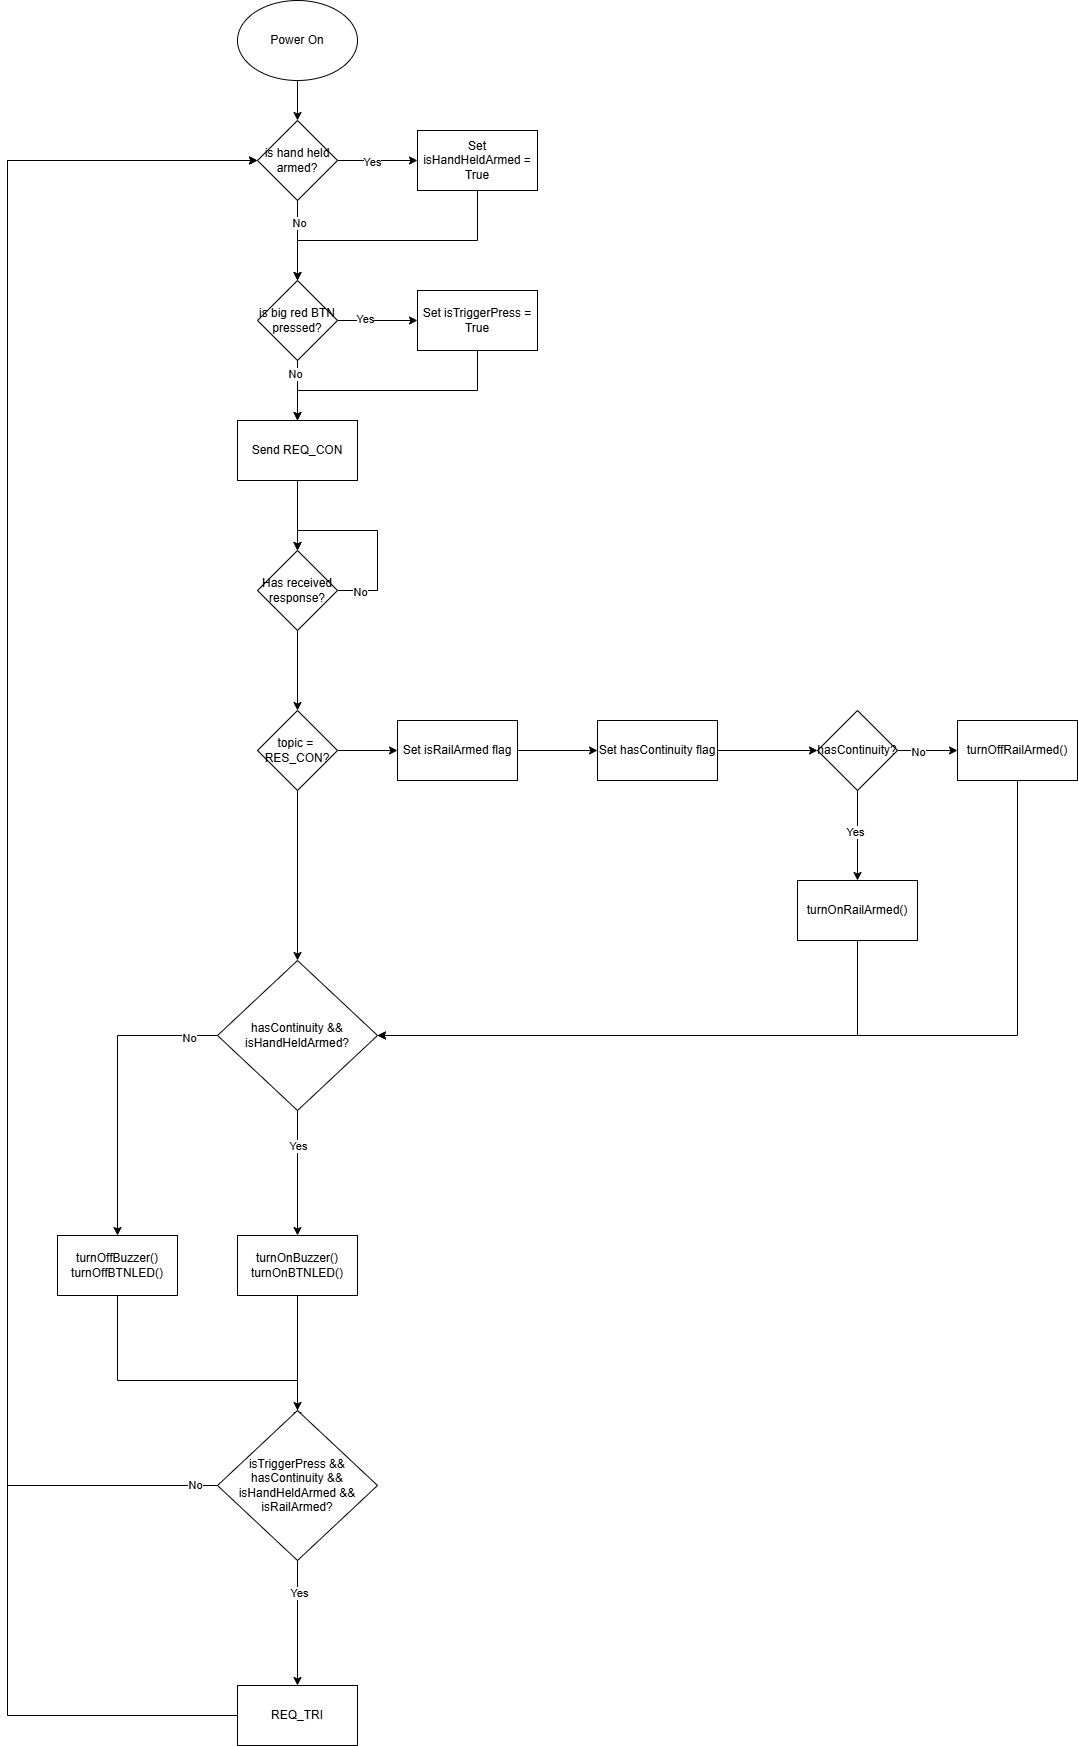

The diagram above was exported from draw.io. Its source (the exported page's mxGraphModel, read from the mxfile embedded in the PNG):
<mxGraphModel dx="508" dy="740" grid="1" gridSize="10" guides="1" tooltips="1" connect="1" arrows="1" fold="1" page="1" pageScale="1" pageWidth="850" pageHeight="1100" math="0" shadow="0">
  <root>
    <mxCell id="0" />
    <mxCell id="1" parent="0" />
    <mxCell id="x0b6KXhsMOpF3B1ExLEM-92" style="edgeStyle=orthogonalEdgeStyle;rounded=0;orthogonalLoop=1;jettySize=auto;html=1;entryX=0.5;entryY=0;entryDx=0;entryDy=0;" parent="1" source="x0b6KXhsMOpF3B1ExLEM-32" target="x0b6KXhsMOpF3B1ExLEM-33" edge="1">
      <mxGeometry relative="1" as="geometry" />
    </mxCell>
    <mxCell id="x0b6KXhsMOpF3B1ExLEM-32" value="Power On" style="ellipse;whiteSpace=wrap;html=1;" parent="1" vertex="1">
      <mxGeometry x="1240" y="40" width="120" height="80" as="geometry" />
    </mxCell>
    <mxCell id="x0b6KXhsMOpF3B1ExLEM-36" style="edgeStyle=orthogonalEdgeStyle;rounded=0;orthogonalLoop=1;jettySize=auto;html=1;entryX=0;entryY=0.5;entryDx=0;entryDy=0;" parent="1" source="x0b6KXhsMOpF3B1ExLEM-33" target="x0b6KXhsMOpF3B1ExLEM-35" edge="1">
      <mxGeometry relative="1" as="geometry" />
    </mxCell>
    <mxCell id="x0b6KXhsMOpF3B1ExLEM-37" value="Yes" style="edgeLabel;html=1;align=center;verticalAlign=middle;resizable=0;points=[];" parent="x0b6KXhsMOpF3B1ExLEM-36" vertex="1" connectable="0">
      <mxGeometry x="-0.1559" y="-1" relative="1" as="geometry">
        <mxPoint as="offset" />
      </mxGeometry>
    </mxCell>
    <mxCell id="x0b6KXhsMOpF3B1ExLEM-39" value="" style="edgeStyle=orthogonalEdgeStyle;rounded=0;orthogonalLoop=1;jettySize=auto;html=1;" parent="1" source="x0b6KXhsMOpF3B1ExLEM-33" target="x0b6KXhsMOpF3B1ExLEM-38" edge="1">
      <mxGeometry relative="1" as="geometry" />
    </mxCell>
    <mxCell id="x0b6KXhsMOpF3B1ExLEM-44" value="No" style="edgeLabel;html=1;align=center;verticalAlign=middle;resizable=0;points=[];" parent="x0b6KXhsMOpF3B1ExLEM-39" vertex="1" connectable="0">
      <mxGeometry x="-0.4382" y="1" relative="1" as="geometry">
        <mxPoint as="offset" />
      </mxGeometry>
    </mxCell>
    <mxCell id="x0b6KXhsMOpF3B1ExLEM-33" value="is hand held armed?" style="rhombus;whiteSpace=wrap;html=1;" parent="1" vertex="1">
      <mxGeometry x="1260" y="160" width="80" height="80" as="geometry" />
    </mxCell>
    <mxCell id="x0b6KXhsMOpF3B1ExLEM-43" style="edgeStyle=orthogonalEdgeStyle;rounded=0;orthogonalLoop=1;jettySize=auto;html=1;entryX=0.5;entryY=0;entryDx=0;entryDy=0;" parent="1" source="x0b6KXhsMOpF3B1ExLEM-35" target="x0b6KXhsMOpF3B1ExLEM-38" edge="1">
      <mxGeometry relative="1" as="geometry">
        <Array as="points">
          <mxPoint x="1480" y="280" />
          <mxPoint x="1300" y="280" />
        </Array>
      </mxGeometry>
    </mxCell>
    <mxCell id="x0b6KXhsMOpF3B1ExLEM-35" value="Set isHandHeldArmed = True" style="whiteSpace=wrap;html=1;" parent="1" vertex="1">
      <mxGeometry x="1420" y="170" width="120" height="60" as="geometry" />
    </mxCell>
    <mxCell id="x0b6KXhsMOpF3B1ExLEM-41" style="edgeStyle=orthogonalEdgeStyle;rounded=0;orthogonalLoop=1;jettySize=auto;html=1;entryX=0;entryY=0.5;entryDx=0;entryDy=0;" parent="1" source="x0b6KXhsMOpF3B1ExLEM-38" target="x0b6KXhsMOpF3B1ExLEM-40" edge="1">
      <mxGeometry relative="1" as="geometry" />
    </mxCell>
    <mxCell id="x0b6KXhsMOpF3B1ExLEM-42" value="Yes" style="edgeLabel;html=1;align=center;verticalAlign=middle;resizable=0;points=[];" parent="x0b6KXhsMOpF3B1ExLEM-41" vertex="1" connectable="0">
      <mxGeometry x="-0.3324" y="2" relative="1" as="geometry">
        <mxPoint as="offset" />
      </mxGeometry>
    </mxCell>
    <mxCell id="x0b6KXhsMOpF3B1ExLEM-46" style="edgeStyle=orthogonalEdgeStyle;rounded=0;orthogonalLoop=1;jettySize=auto;html=1;entryX=0.5;entryY=0;entryDx=0;entryDy=0;" parent="1" source="x0b6KXhsMOpF3B1ExLEM-38" target="x0b6KXhsMOpF3B1ExLEM-45" edge="1">
      <mxGeometry relative="1" as="geometry" />
    </mxCell>
    <mxCell id="x0b6KXhsMOpF3B1ExLEM-48" value="No" style="edgeLabel;html=1;align=center;verticalAlign=middle;resizable=0;points=[];" parent="x0b6KXhsMOpF3B1ExLEM-46" vertex="1" connectable="0">
      <mxGeometry x="-0.5647" y="-3" relative="1" as="geometry">
        <mxPoint as="offset" />
      </mxGeometry>
    </mxCell>
    <mxCell id="x0b6KXhsMOpF3B1ExLEM-38" value="is big red BTN pressed?" style="rhombus;whiteSpace=wrap;html=1;" parent="1" vertex="1">
      <mxGeometry x="1260" y="320" width="80" height="80" as="geometry" />
    </mxCell>
    <mxCell id="x0b6KXhsMOpF3B1ExLEM-47" style="edgeStyle=orthogonalEdgeStyle;rounded=0;orthogonalLoop=1;jettySize=auto;html=1;entryX=0.5;entryY=0;entryDx=0;entryDy=0;" parent="1" source="x0b6KXhsMOpF3B1ExLEM-40" target="x0b6KXhsMOpF3B1ExLEM-45" edge="1">
      <mxGeometry relative="1" as="geometry">
        <Array as="points">
          <mxPoint x="1480" y="430" />
          <mxPoint x="1300" y="430" />
        </Array>
      </mxGeometry>
    </mxCell>
    <mxCell id="x0b6KXhsMOpF3B1ExLEM-40" value="Set isTriggerPress = True" style="whiteSpace=wrap;html=1;" parent="1" vertex="1">
      <mxGeometry x="1420" y="330" width="120" height="60" as="geometry" />
    </mxCell>
    <mxCell id="x0b6KXhsMOpF3B1ExLEM-50" style="edgeStyle=orthogonalEdgeStyle;rounded=0;orthogonalLoop=1;jettySize=auto;html=1;entryX=0.5;entryY=0;entryDx=0;entryDy=0;" parent="1" source="x0b6KXhsMOpF3B1ExLEM-45" target="x0b6KXhsMOpF3B1ExLEM-49" edge="1">
      <mxGeometry relative="1" as="geometry" />
    </mxCell>
    <mxCell id="x0b6KXhsMOpF3B1ExLEM-45" value="Send REQ_CON" style="whiteSpace=wrap;html=1;" parent="1" vertex="1">
      <mxGeometry x="1240" y="460" width="120" height="60" as="geometry" />
    </mxCell>
    <mxCell id="x0b6KXhsMOpF3B1ExLEM-53" style="edgeStyle=orthogonalEdgeStyle;rounded=0;orthogonalLoop=1;jettySize=auto;html=1;entryX=0.5;entryY=0;entryDx=0;entryDy=0;exitX=1;exitY=0.5;exitDx=0;exitDy=0;" parent="1" source="x0b6KXhsMOpF3B1ExLEM-49" target="x0b6KXhsMOpF3B1ExLEM-49" edge="1">
      <mxGeometry relative="1" as="geometry">
        <mxPoint x="1460" y="560" as="targetPoint" />
        <Array as="points">
          <mxPoint x="1380" y="630" />
          <mxPoint x="1380" y="570" />
          <mxPoint x="1300" y="570" />
        </Array>
      </mxGeometry>
    </mxCell>
    <mxCell id="x0b6KXhsMOpF3B1ExLEM-54" value="No" style="edgeLabel;html=1;align=center;verticalAlign=middle;resizable=0;points=[];" parent="x0b6KXhsMOpF3B1ExLEM-53" vertex="1" connectable="0">
      <mxGeometry x="-0.78" y="-1" relative="1" as="geometry">
        <mxPoint as="offset" />
      </mxGeometry>
    </mxCell>
    <mxCell id="x0b6KXhsMOpF3B1ExLEM-56" value="" style="edgeStyle=orthogonalEdgeStyle;rounded=0;orthogonalLoop=1;jettySize=auto;html=1;" parent="1" source="x0b6KXhsMOpF3B1ExLEM-49" target="x0b6KXhsMOpF3B1ExLEM-55" edge="1">
      <mxGeometry relative="1" as="geometry" />
    </mxCell>
    <mxCell id="x0b6KXhsMOpF3B1ExLEM-49" value="Has received response?" style="rhombus;whiteSpace=wrap;html=1;" parent="1" vertex="1">
      <mxGeometry x="1260" y="590" width="80" height="80" as="geometry" />
    </mxCell>
    <mxCell id="x0b6KXhsMOpF3B1ExLEM-52" style="edgeStyle=orthogonalEdgeStyle;rounded=0;orthogonalLoop=1;jettySize=auto;html=1;entryX=0.5;entryY=0;entryDx=0;entryDy=0;" parent="1" source="x0b6KXhsMOpF3B1ExLEM-49" target="x0b6KXhsMOpF3B1ExLEM-49" edge="1">
      <mxGeometry relative="1" as="geometry">
        <Array as="points">
          <mxPoint x="1340" y="629.9999999999998" />
          <mxPoint x="1340" y="590" />
        </Array>
      </mxGeometry>
    </mxCell>
    <mxCell id="x0b6KXhsMOpF3B1ExLEM-58" value="" style="edgeStyle=orthogonalEdgeStyle;rounded=0;orthogonalLoop=1;jettySize=auto;html=1;" parent="1" source="x0b6KXhsMOpF3B1ExLEM-55" target="x0b6KXhsMOpF3B1ExLEM-57" edge="1">
      <mxGeometry relative="1" as="geometry" />
    </mxCell>
    <mxCell id="x0b6KXhsMOpF3B1ExLEM-70" value="" style="edgeStyle=orthogonalEdgeStyle;rounded=0;orthogonalLoop=1;jettySize=auto;html=1;" parent="1" source="x0b6KXhsMOpF3B1ExLEM-55" target="x0b6KXhsMOpF3B1ExLEM-69" edge="1">
      <mxGeometry relative="1" as="geometry" />
    </mxCell>
    <mxCell id="x0b6KXhsMOpF3B1ExLEM-55" value="topic =&amp;nbsp;&lt;div&gt;RES_CON?&lt;/div&gt;" style="rhombus;whiteSpace=wrap;html=1;" parent="1" vertex="1">
      <mxGeometry x="1260" y="750" width="80" height="80" as="geometry" />
    </mxCell>
    <mxCell id="x0b6KXhsMOpF3B1ExLEM-60" value="" style="edgeStyle=orthogonalEdgeStyle;rounded=0;orthogonalLoop=1;jettySize=auto;html=1;" parent="1" source="x0b6KXhsMOpF3B1ExLEM-57" target="x0b6KXhsMOpF3B1ExLEM-59" edge="1">
      <mxGeometry relative="1" as="geometry" />
    </mxCell>
    <mxCell id="x0b6KXhsMOpF3B1ExLEM-57" value="Set isRailArmed flag" style="whiteSpace=wrap;html=1;" parent="1" vertex="1">
      <mxGeometry x="1400" y="760" width="120" height="60" as="geometry" />
    </mxCell>
    <mxCell id="x0b6KXhsMOpF3B1ExLEM-62" value="" style="edgeStyle=orthogonalEdgeStyle;rounded=0;orthogonalLoop=1;jettySize=auto;html=1;" parent="1" source="x0b6KXhsMOpF3B1ExLEM-59" target="x0b6KXhsMOpF3B1ExLEM-61" edge="1">
      <mxGeometry relative="1" as="geometry" />
    </mxCell>
    <mxCell id="x0b6KXhsMOpF3B1ExLEM-59" value="Set hasContinuity flag" style="whiteSpace=wrap;html=1;" parent="1" vertex="1">
      <mxGeometry x="1600" y="760" width="120" height="60" as="geometry" />
    </mxCell>
    <mxCell id="x0b6KXhsMOpF3B1ExLEM-64" value="" style="edgeStyle=orthogonalEdgeStyle;rounded=0;orthogonalLoop=1;jettySize=auto;html=1;" parent="1" source="x0b6KXhsMOpF3B1ExLEM-61" target="x0b6KXhsMOpF3B1ExLEM-63" edge="1">
      <mxGeometry relative="1" as="geometry" />
    </mxCell>
    <mxCell id="x0b6KXhsMOpF3B1ExLEM-65" value="Yes" style="edgeLabel;html=1;align=center;verticalAlign=middle;resizable=0;points=[];" parent="x0b6KXhsMOpF3B1ExLEM-64" vertex="1" connectable="0">
      <mxGeometry x="-0.0954" y="-3" relative="1" as="geometry">
        <mxPoint as="offset" />
      </mxGeometry>
    </mxCell>
    <mxCell id="x0b6KXhsMOpF3B1ExLEM-67" value="" style="edgeStyle=orthogonalEdgeStyle;rounded=0;orthogonalLoop=1;jettySize=auto;html=1;" parent="1" source="x0b6KXhsMOpF3B1ExLEM-61" target="x0b6KXhsMOpF3B1ExLEM-66" edge="1">
      <mxGeometry relative="1" as="geometry" />
    </mxCell>
    <mxCell id="x0b6KXhsMOpF3B1ExLEM-68" value="No" style="edgeLabel;html=1;align=center;verticalAlign=middle;resizable=0;points=[];" parent="x0b6KXhsMOpF3B1ExLEM-67" vertex="1" connectable="0">
      <mxGeometry x="-0.3451" y="-1" relative="1" as="geometry">
        <mxPoint as="offset" />
      </mxGeometry>
    </mxCell>
    <mxCell id="x0b6KXhsMOpF3B1ExLEM-61" value="hasContinuity?" style="rhombus;whiteSpace=wrap;html=1;" parent="1" vertex="1">
      <mxGeometry x="1820" y="750" width="80" height="80" as="geometry" />
    </mxCell>
    <mxCell id="x0b6KXhsMOpF3B1ExLEM-73" style="edgeStyle=orthogonalEdgeStyle;rounded=0;orthogonalLoop=1;jettySize=auto;html=1;entryX=1;entryY=0.5;entryDx=0;entryDy=0;" parent="1" source="x0b6KXhsMOpF3B1ExLEM-63" target="x0b6KXhsMOpF3B1ExLEM-69" edge="1">
      <mxGeometry relative="1" as="geometry">
        <Array as="points">
          <mxPoint x="1860" y="1075" />
        </Array>
      </mxGeometry>
    </mxCell>
    <mxCell id="x0b6KXhsMOpF3B1ExLEM-63" value="turnOnRailArmed()" style="whiteSpace=wrap;html=1;" parent="1" vertex="1">
      <mxGeometry x="1800" y="920" width="120" height="60" as="geometry" />
    </mxCell>
    <mxCell id="x0b6KXhsMOpF3B1ExLEM-74" style="edgeStyle=orthogonalEdgeStyle;rounded=0;orthogonalLoop=1;jettySize=auto;html=1;entryX=1;entryY=0.5;entryDx=0;entryDy=0;" parent="1" source="x0b6KXhsMOpF3B1ExLEM-66" target="x0b6KXhsMOpF3B1ExLEM-69" edge="1">
      <mxGeometry relative="1" as="geometry">
        <Array as="points">
          <mxPoint x="2020" y="1075" />
        </Array>
      </mxGeometry>
    </mxCell>
    <mxCell id="x0b6KXhsMOpF3B1ExLEM-66" value="turnOffRailArmed()" style="whiteSpace=wrap;html=1;" parent="1" vertex="1">
      <mxGeometry x="1960" y="760" width="120" height="60" as="geometry" />
    </mxCell>
    <mxCell id="x0b6KXhsMOpF3B1ExLEM-76" value="" style="edgeStyle=orthogonalEdgeStyle;rounded=0;orthogonalLoop=1;jettySize=auto;html=1;" parent="1" source="x0b6KXhsMOpF3B1ExLEM-69" target="x0b6KXhsMOpF3B1ExLEM-75" edge="1">
      <mxGeometry relative="1" as="geometry" />
    </mxCell>
    <mxCell id="x0b6KXhsMOpF3B1ExLEM-77" value="Yes" style="edgeLabel;html=1;align=center;verticalAlign=middle;resizable=0;points=[];" parent="x0b6KXhsMOpF3B1ExLEM-76" vertex="1" connectable="0">
      <mxGeometry x="-0.4428" relative="1" as="geometry">
        <mxPoint as="offset" />
      </mxGeometry>
    </mxCell>
    <mxCell id="x0b6KXhsMOpF3B1ExLEM-80" style="edgeStyle=orthogonalEdgeStyle;rounded=0;orthogonalLoop=1;jettySize=auto;html=1;entryX=0.5;entryY=0;entryDx=0;entryDy=0;" parent="1" source="x0b6KXhsMOpF3B1ExLEM-69" target="x0b6KXhsMOpF3B1ExLEM-79" edge="1">
      <mxGeometry relative="1" as="geometry" />
    </mxCell>
    <mxCell id="x0b6KXhsMOpF3B1ExLEM-81" value="No" style="edgeLabel;html=1;align=center;verticalAlign=middle;resizable=0;points=[];" parent="x0b6KXhsMOpF3B1ExLEM-80" vertex="1" connectable="0">
      <mxGeometry x="-0.809" y="2" relative="1" as="geometry">
        <mxPoint as="offset" />
      </mxGeometry>
    </mxCell>
    <mxCell id="x0b6KXhsMOpF3B1ExLEM-69" value="hasContinuity &amp;amp;&amp;amp; isHandHeldArmed?" style="rhombus;whiteSpace=wrap;html=1;" parent="1" vertex="1">
      <mxGeometry x="1220" y="1000" width="160" height="150" as="geometry" />
    </mxCell>
    <mxCell id="x0b6KXhsMOpF3B1ExLEM-84" style="edgeStyle=orthogonalEdgeStyle;rounded=0;orthogonalLoop=1;jettySize=auto;html=1;entryX=0.5;entryY=0;entryDx=0;entryDy=0;" parent="1" source="x0b6KXhsMOpF3B1ExLEM-75" target="x0b6KXhsMOpF3B1ExLEM-83" edge="1">
      <mxGeometry relative="1" as="geometry" />
    </mxCell>
    <mxCell id="x0b6KXhsMOpF3B1ExLEM-75" value="turnOnBuzzer()&lt;div&gt;turnOnBTNLED()&lt;/div&gt;" style="whiteSpace=wrap;html=1;" parent="1" vertex="1">
      <mxGeometry x="1240" y="1275" width="120" height="60" as="geometry" />
    </mxCell>
    <mxCell id="x0b6KXhsMOpF3B1ExLEM-85" style="edgeStyle=orthogonalEdgeStyle;rounded=0;orthogonalLoop=1;jettySize=auto;html=1;" parent="1" source="x0b6KXhsMOpF3B1ExLEM-79" edge="1">
      <mxGeometry relative="1" as="geometry">
        <mxPoint x="1299.9999999999995" y="1460" as="targetPoint" />
        <Array as="points">
          <mxPoint x="1120" y="1420" />
          <mxPoint x="1300" y="1420" />
        </Array>
      </mxGeometry>
    </mxCell>
    <mxCell id="x0b6KXhsMOpF3B1ExLEM-79" value="turnOffBuzzer()&lt;div&gt;turnOffBTNLED()&lt;/div&gt;" style="whiteSpace=wrap;html=1;" parent="1" vertex="1">
      <mxGeometry x="1060" y="1275" width="120" height="60" as="geometry" />
    </mxCell>
    <mxCell id="x0b6KXhsMOpF3B1ExLEM-86" style="edgeStyle=orthogonalEdgeStyle;rounded=0;orthogonalLoop=1;jettySize=auto;html=1;entryX=0;entryY=0.5;entryDx=0;entryDy=0;" parent="1" source="x0b6KXhsMOpF3B1ExLEM-83" target="x0b6KXhsMOpF3B1ExLEM-33" edge="1">
      <mxGeometry relative="1" as="geometry">
        <Array as="points">
          <mxPoint x="1010" y="1525" />
          <mxPoint x="1010" y="200" />
        </Array>
      </mxGeometry>
    </mxCell>
    <mxCell id="x0b6KXhsMOpF3B1ExLEM-90" value="No" style="edgeLabel;html=1;align=center;verticalAlign=middle;resizable=0;points=[];" parent="x0b6KXhsMOpF3B1ExLEM-86" vertex="1" connectable="0">
      <mxGeometry x="-0.9739" y="-1" relative="1" as="geometry">
        <mxPoint as="offset" />
      </mxGeometry>
    </mxCell>
    <mxCell id="x0b6KXhsMOpF3B1ExLEM-88" value="" style="edgeStyle=orthogonalEdgeStyle;rounded=0;orthogonalLoop=1;jettySize=auto;html=1;" parent="1" source="x0b6KXhsMOpF3B1ExLEM-83" target="x0b6KXhsMOpF3B1ExLEM-87" edge="1">
      <mxGeometry relative="1" as="geometry" />
    </mxCell>
    <mxCell id="x0b6KXhsMOpF3B1ExLEM-91" value="Yes" style="edgeLabel;html=1;align=center;verticalAlign=middle;resizable=0;points=[];" parent="x0b6KXhsMOpF3B1ExLEM-88" vertex="1" connectable="0">
      <mxGeometry x="-0.4819" y="1" relative="1" as="geometry">
        <mxPoint as="offset" />
      </mxGeometry>
    </mxCell>
    <mxCell id="x0b6KXhsMOpF3B1ExLEM-83" value="&lt;div&gt;isTriggerPress &amp;amp;&amp;amp;&lt;/div&gt;hasContinuity &amp;amp;&amp;amp; isHandHeldArmed &amp;amp;&amp;amp;&lt;div&gt;isRailArmed?&lt;/div&gt;" style="rhombus;whiteSpace=wrap;html=1;" parent="1" vertex="1">
      <mxGeometry x="1220" y="1450" width="160" height="150" as="geometry" />
    </mxCell>
    <mxCell id="x0b6KXhsMOpF3B1ExLEM-89" style="edgeStyle=orthogonalEdgeStyle;rounded=0;orthogonalLoop=1;jettySize=auto;html=1;entryX=0;entryY=0.5;entryDx=0;entryDy=0;" parent="1" source="x0b6KXhsMOpF3B1ExLEM-87" target="x0b6KXhsMOpF3B1ExLEM-33" edge="1">
      <mxGeometry relative="1" as="geometry">
        <Array as="points">
          <mxPoint x="1010" y="1755" />
          <mxPoint x="1010" y="200" />
        </Array>
      </mxGeometry>
    </mxCell>
    <mxCell id="x0b6KXhsMOpF3B1ExLEM-87" value="REQ_TRI" style="whiteSpace=wrap;html=1;" parent="1" vertex="1">
      <mxGeometry x="1240" y="1725" width="120" height="60" as="geometry" />
    </mxCell>
  </root>
</mxGraphModel>